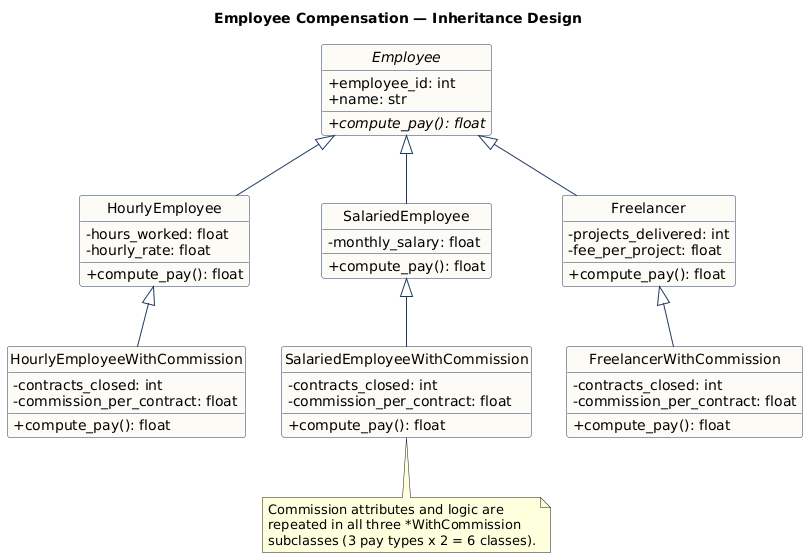

The diagram above was rendered by PlantUML. Its source (embedded in the PNG):
@startuml inheritance
title Employee Compensation — Inheritance Design
skinparam classAttributeIconSize 0
skinparam shadowing false
skinparam classBackgroundColor #FDFBF5
skinparam classBorderColor #1F3A5F
skinparam arrowColor #1F3A5F
hide circle
hide empty members

abstract class Employee {
  + employee_id: int
  + name: str
  + {abstract} compute_pay(): float
}

class HourlyEmployee {
  - hours_worked: float
  - hourly_rate: float
  + compute_pay(): float
}

class SalariedEmployee {
  - monthly_salary: float
  + compute_pay(): float
}

class Freelancer {
  - projects_delivered: int
  - fee_per_project: float
  + compute_pay(): float
}

class HourlyEmployeeWithCommission {
  - contracts_closed: int
  - commission_per_contract: float
  + compute_pay(): float
}

class SalariedEmployeeWithCommission {
  - contracts_closed: int
  - commission_per_contract: float
  + compute_pay(): float
}

class FreelancerWithCommission {
  - contracts_closed: int
  - commission_per_contract: float
  + compute_pay(): float
}

' Generalization (IS-A): solid line + hollow triangle pointing to the parent
Employee <|-- HourlyEmployee
Employee <|-- SalariedEmployee
Employee <|-- Freelancer
HourlyEmployee <|-- HourlyEmployeeWithCommission
SalariedEmployee <|-- SalariedEmployeeWithCommission
Freelancer <|-- FreelancerWithCommission

note bottom of SalariedEmployeeWithCommission
  Commission attributes and logic are
  repeated in all three *WithCommission
  subclasses (3 pay types x 2 = 6 classes).
end note
@enduml